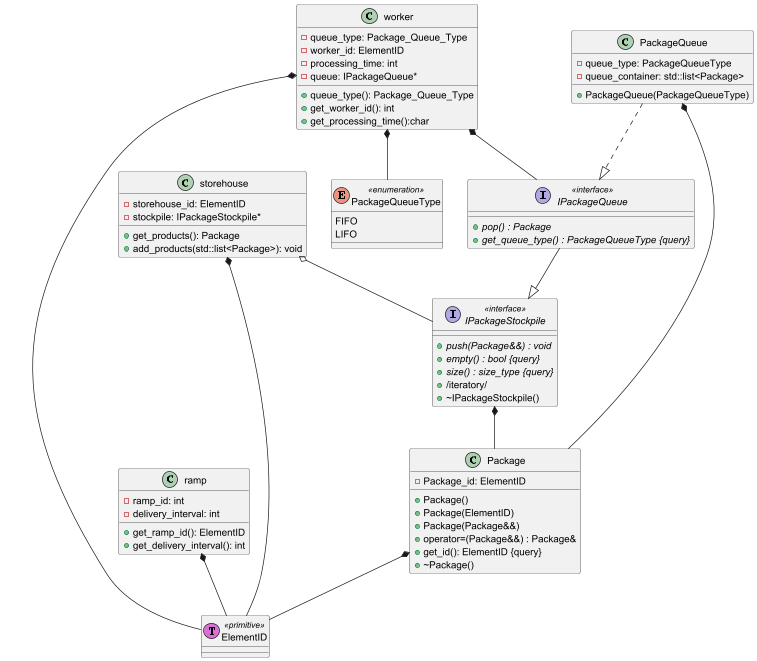

The diagram above was rendered by PlantUML. Its source (embedded in the PNG):
@startuml
class worker
{
+queue_type(): Package_Queue_Type
+get_worker_id(): int
+get_processing_time():char
-queue_type: Package_Queue_Type
-worker_id: ElementID
-processing_time: int
-queue: IPackageQueue*
}
class ramp{
+get_ramp_id(): ElementID
+get_delivery_interval(): int
-ramp_id: int
-delivery_interval: int
}
class storehouse{
-storehouse_id: ElementID
+get_products(): Package
-stockpile: IPackageStockpile*
+add_products(std::list<Package>): void
}




    interface IPackageStockpile <<interface>> {
	    + {abstract} push(Package&&) : void
	    + {abstract} empty() : bool {query}
	    + {abstract} size() : size_type {query}
	    + {method} /iteratory/
	    + ~IPackageStockpile()
	}

	interface IPackageQueue <<interface>> {
	    + {abstract} pop() : Package
	    + {abstract} get_queue_type() : PackageQueueType {query}
	}
	

	enum PackageQueueType <<enumeration>> {
		FIFO
		LIFO
	}
	

	class PackageQueue {
	    - queue_type: PackageQueueType
	    - queue_container: std::list<Package> 
	    + PackageQueue(PackageQueueType)
	    
	}
	

	class Package {
		+ Package()
		+ Package(ElementID)
		+ Package(Package&&)
		+ operator=(Package&&) : Package&
		+ get_id(): ElementID {query}
		+ ~Package()
		-Package_id: ElementID
	}

worker *-- PackageQueueType
worker *-- IPackageQueue
IPackageStockpile *-- Package
PackageQueue ..|> IPackageQueue
worker *-- ElementID
IPackageQueue --|> IPackageStockpile
storehouse *-- ElementID
Package *-- ElementID
PackageQueue *-- Package
ramp *-- ElementID
storehouse o-- IPackageStockpile
	class ElementID << (T,orchid) primitive>>


@enduml